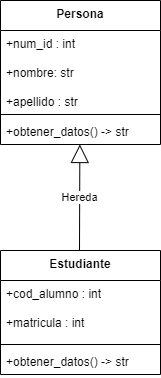

The diagram above was exported from draw.io. Its source (the exported page's mxGraphModel, read from the mxfile embedded in the PNG):
<mxGraphModel dx="794" dy="454" grid="1" gridSize="10" guides="1" tooltips="1" connect="1" arrows="1" fold="1" page="1" pageScale="1" pageWidth="827" pageHeight="1169" math="0" shadow="0">
  <root>
    <mxCell id="WIyWlLk6GJQsqaUBKTNV-0" />
    <mxCell id="WIyWlLk6GJQsqaUBKTNV-1" parent="WIyWlLk6GJQsqaUBKTNV-0" />
    <mxCell id="zvqt41-Nw7xCZiiD8onB-0" value="Persona" style="swimlane;fontStyle=1;align=center;verticalAlign=top;childLayout=stackLayout;horizontal=1;startSize=30;horizontalStack=0;resizeParent=1;resizeParentMax=0;resizeLast=0;collapsible=1;marginBottom=0;whiteSpace=wrap;html=1;" vertex="1" parent="WIyWlLk6GJQsqaUBKTNV-1">
      <mxGeometry x="270" y="60" width="160" height="144" as="geometry">
        <mxRectangle x="360" y="220" width="90" height="30" as="alternateBounds" />
      </mxGeometry>
    </mxCell>
    <mxCell id="zvqt41-Nw7xCZiiD8onB-1" value="+num_id : int&lt;div&gt;&lt;br&gt;&lt;/div&gt;&lt;div&gt;+nombre: str&lt;/div&gt;&lt;div&gt;&lt;br&gt;&lt;/div&gt;&lt;div&gt;+apellido : str&lt;/div&gt;" style="text;strokeColor=none;fillColor=none;align=left;verticalAlign=top;spacingLeft=4;spacingRight=4;overflow=hidden;rotatable=0;points=[[0,0.5],[1,0.5]];portConstraint=eastwest;whiteSpace=wrap;html=1;" vertex="1" parent="zvqt41-Nw7xCZiiD8onB-0">
      <mxGeometry y="30" width="160" height="80" as="geometry" />
    </mxCell>
    <mxCell id="zvqt41-Nw7xCZiiD8onB-2" value="" style="line;strokeWidth=1;fillColor=none;align=left;verticalAlign=middle;spacingTop=-1;spacingLeft=3;spacingRight=3;rotatable=0;labelPosition=right;points=[];portConstraint=eastwest;strokeColor=inherit;" vertex="1" parent="zvqt41-Nw7xCZiiD8onB-0">
      <mxGeometry y="110" width="160" height="8" as="geometry" />
    </mxCell>
    <mxCell id="zvqt41-Nw7xCZiiD8onB-3" value="+obtener_datos() -&amp;gt; str" style="text;strokeColor=none;fillColor=none;align=left;verticalAlign=top;spacingLeft=4;spacingRight=4;overflow=hidden;rotatable=0;points=[[0,0.5],[1,0.5]];portConstraint=eastwest;whiteSpace=wrap;html=1;" vertex="1" parent="zvqt41-Nw7xCZiiD8onB-0">
      <mxGeometry y="118" width="160" height="26" as="geometry" />
    </mxCell>
    <mxCell id="zvqt41-Nw7xCZiiD8onB-8" value="Estudiante" style="swimlane;fontStyle=1;align=center;verticalAlign=top;childLayout=stackLayout;horizontal=1;startSize=30;horizontalStack=0;resizeParent=1;resizeParentMax=0;resizeLast=0;collapsible=1;marginBottom=0;whiteSpace=wrap;html=1;" vertex="1" parent="WIyWlLk6GJQsqaUBKTNV-1">
      <mxGeometry x="270" y="310" width="160" height="124" as="geometry">
        <mxRectangle x="360" y="220" width="90" height="30" as="alternateBounds" />
      </mxGeometry>
    </mxCell>
    <mxCell id="zvqt41-Nw7xCZiiD8onB-9" value="+cod_alumno : int&lt;div&gt;&lt;br&gt;&lt;/div&gt;&lt;div&gt;+matricula : int&lt;/div&gt;" style="text;strokeColor=none;fillColor=none;align=left;verticalAlign=top;spacingLeft=4;spacingRight=4;overflow=hidden;rotatable=0;points=[[0,0.5],[1,0.5]];portConstraint=eastwest;whiteSpace=wrap;html=1;" vertex="1" parent="zvqt41-Nw7xCZiiD8onB-8">
      <mxGeometry y="30" width="160" height="60" as="geometry" />
    </mxCell>
    <mxCell id="zvqt41-Nw7xCZiiD8onB-10" value="" style="line;strokeWidth=1;fillColor=none;align=left;verticalAlign=middle;spacingTop=-1;spacingLeft=3;spacingRight=3;rotatable=0;labelPosition=right;points=[];portConstraint=eastwest;strokeColor=inherit;" vertex="1" parent="zvqt41-Nw7xCZiiD8onB-8">
      <mxGeometry y="90" width="160" height="8" as="geometry" />
    </mxCell>
    <mxCell id="zvqt41-Nw7xCZiiD8onB-11" value="+obtener_datos() -&amp;gt; str" style="text;strokeColor=none;fillColor=none;align=left;verticalAlign=top;spacingLeft=4;spacingRight=4;overflow=hidden;rotatable=0;points=[[0,0.5],[1,0.5]];portConstraint=eastwest;whiteSpace=wrap;html=1;" vertex="1" parent="zvqt41-Nw7xCZiiD8onB-8">
      <mxGeometry y="98" width="160" height="26" as="geometry" />
    </mxCell>
    <mxCell id="zvqt41-Nw7xCZiiD8onB-15" value="Hereda" style="endArrow=block;endSize=16;endFill=0;html=1;rounded=0;entryX=0.492;entryY=0.897;entryDx=0;entryDy=0;entryPerimeter=0;" edge="1" parent="WIyWlLk6GJQsqaUBKTNV-1">
      <mxGeometry width="160" relative="1" as="geometry">
        <mxPoint x="349" y="310" as="sourcePoint" />
        <mxPoint x="349.36" y="204.002" as="targetPoint" />
      </mxGeometry>
    </mxCell>
  </root>
</mxGraphModel>